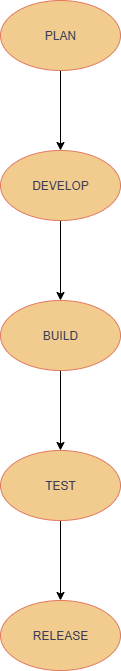

The diagram above was exported from draw.io. Its source (the exported page's mxGraphModel, read from the mxfile embedded in the PNG):
<mxGraphModel dx="1197" dy="708" grid="1" gridSize="10" guides="1" tooltips="1" connect="1" arrows="1" fold="1" page="1" pageScale="1" pageWidth="850" pageHeight="1100" math="0" shadow="0">
  <root>
    <mxCell id="0" />
    <mxCell id="1" parent="0" />
    <mxCell id="z0Ur8oWdHh0fEF3qfhU4-2" value="" style="edgeStyle=orthogonalEdgeStyle;rounded=0;orthogonalLoop=1;jettySize=auto;html=1;" edge="1" parent="1" source="g2rOV5VmYdN93o-EaUeB-16" target="z0Ur8oWdHh0fEF3qfhU4-1">
      <mxGeometry relative="1" as="geometry" />
    </mxCell>
    <mxCell id="g2rOV5VmYdN93o-EaUeB-16" value="PLAN" style="ellipse;whiteSpace=wrap;html=1;strokeColor=#E07A5F;fontColor=#393C56;fillColor=#F2CC8F;" parent="1" vertex="1">
      <mxGeometry x="290" y="50" width="120" height="70" as="geometry" />
    </mxCell>
    <mxCell id="z0Ur8oWdHh0fEF3qfhU4-4" value="" style="edgeStyle=orthogonalEdgeStyle;rounded=0;orthogonalLoop=1;jettySize=auto;html=1;" edge="1" parent="1" source="z0Ur8oWdHh0fEF3qfhU4-1" target="z0Ur8oWdHh0fEF3qfhU4-3">
      <mxGeometry relative="1" as="geometry" />
    </mxCell>
    <mxCell id="z0Ur8oWdHh0fEF3qfhU4-1" value="DEVELOP" style="ellipse;whiteSpace=wrap;html=1;strokeColor=#E07A5F;fontColor=#393C56;fillColor=#F2CC8F;" vertex="1" parent="1">
      <mxGeometry x="290" y="200" width="120" height="70" as="geometry" />
    </mxCell>
    <mxCell id="z0Ur8oWdHh0fEF3qfhU4-6" value="" style="edgeStyle=orthogonalEdgeStyle;rounded=0;orthogonalLoop=1;jettySize=auto;html=1;" edge="1" parent="1" source="z0Ur8oWdHh0fEF3qfhU4-3" target="z0Ur8oWdHh0fEF3qfhU4-5">
      <mxGeometry relative="1" as="geometry" />
    </mxCell>
    <mxCell id="z0Ur8oWdHh0fEF3qfhU4-3" value="BUILD" style="ellipse;whiteSpace=wrap;html=1;strokeColor=#E07A5F;fontColor=#393C56;fillColor=#F2CC8F;" vertex="1" parent="1">
      <mxGeometry x="290" y="350" width="120" height="70" as="geometry" />
    </mxCell>
    <mxCell id="z0Ur8oWdHh0fEF3qfhU4-8" value="" style="edgeStyle=orthogonalEdgeStyle;rounded=0;orthogonalLoop=1;jettySize=auto;html=1;" edge="1" parent="1" source="z0Ur8oWdHh0fEF3qfhU4-5" target="z0Ur8oWdHh0fEF3qfhU4-7">
      <mxGeometry relative="1" as="geometry" />
    </mxCell>
    <mxCell id="z0Ur8oWdHh0fEF3qfhU4-5" value="TEST" style="ellipse;whiteSpace=wrap;html=1;strokeColor=#E07A5F;fontColor=#393C56;fillColor=#F2CC8F;" vertex="1" parent="1">
      <mxGeometry x="290" y="500" width="120" height="70" as="geometry" />
    </mxCell>
    <mxCell id="z0Ur8oWdHh0fEF3qfhU4-7" value="RELEASE" style="ellipse;whiteSpace=wrap;html=1;strokeColor=#E07A5F;fontColor=#393C56;fillColor=#F2CC8F;" vertex="1" parent="1">
      <mxGeometry x="290" y="650" width="120" height="70" as="geometry" />
    </mxCell>
  </root>
</mxGraphModel>